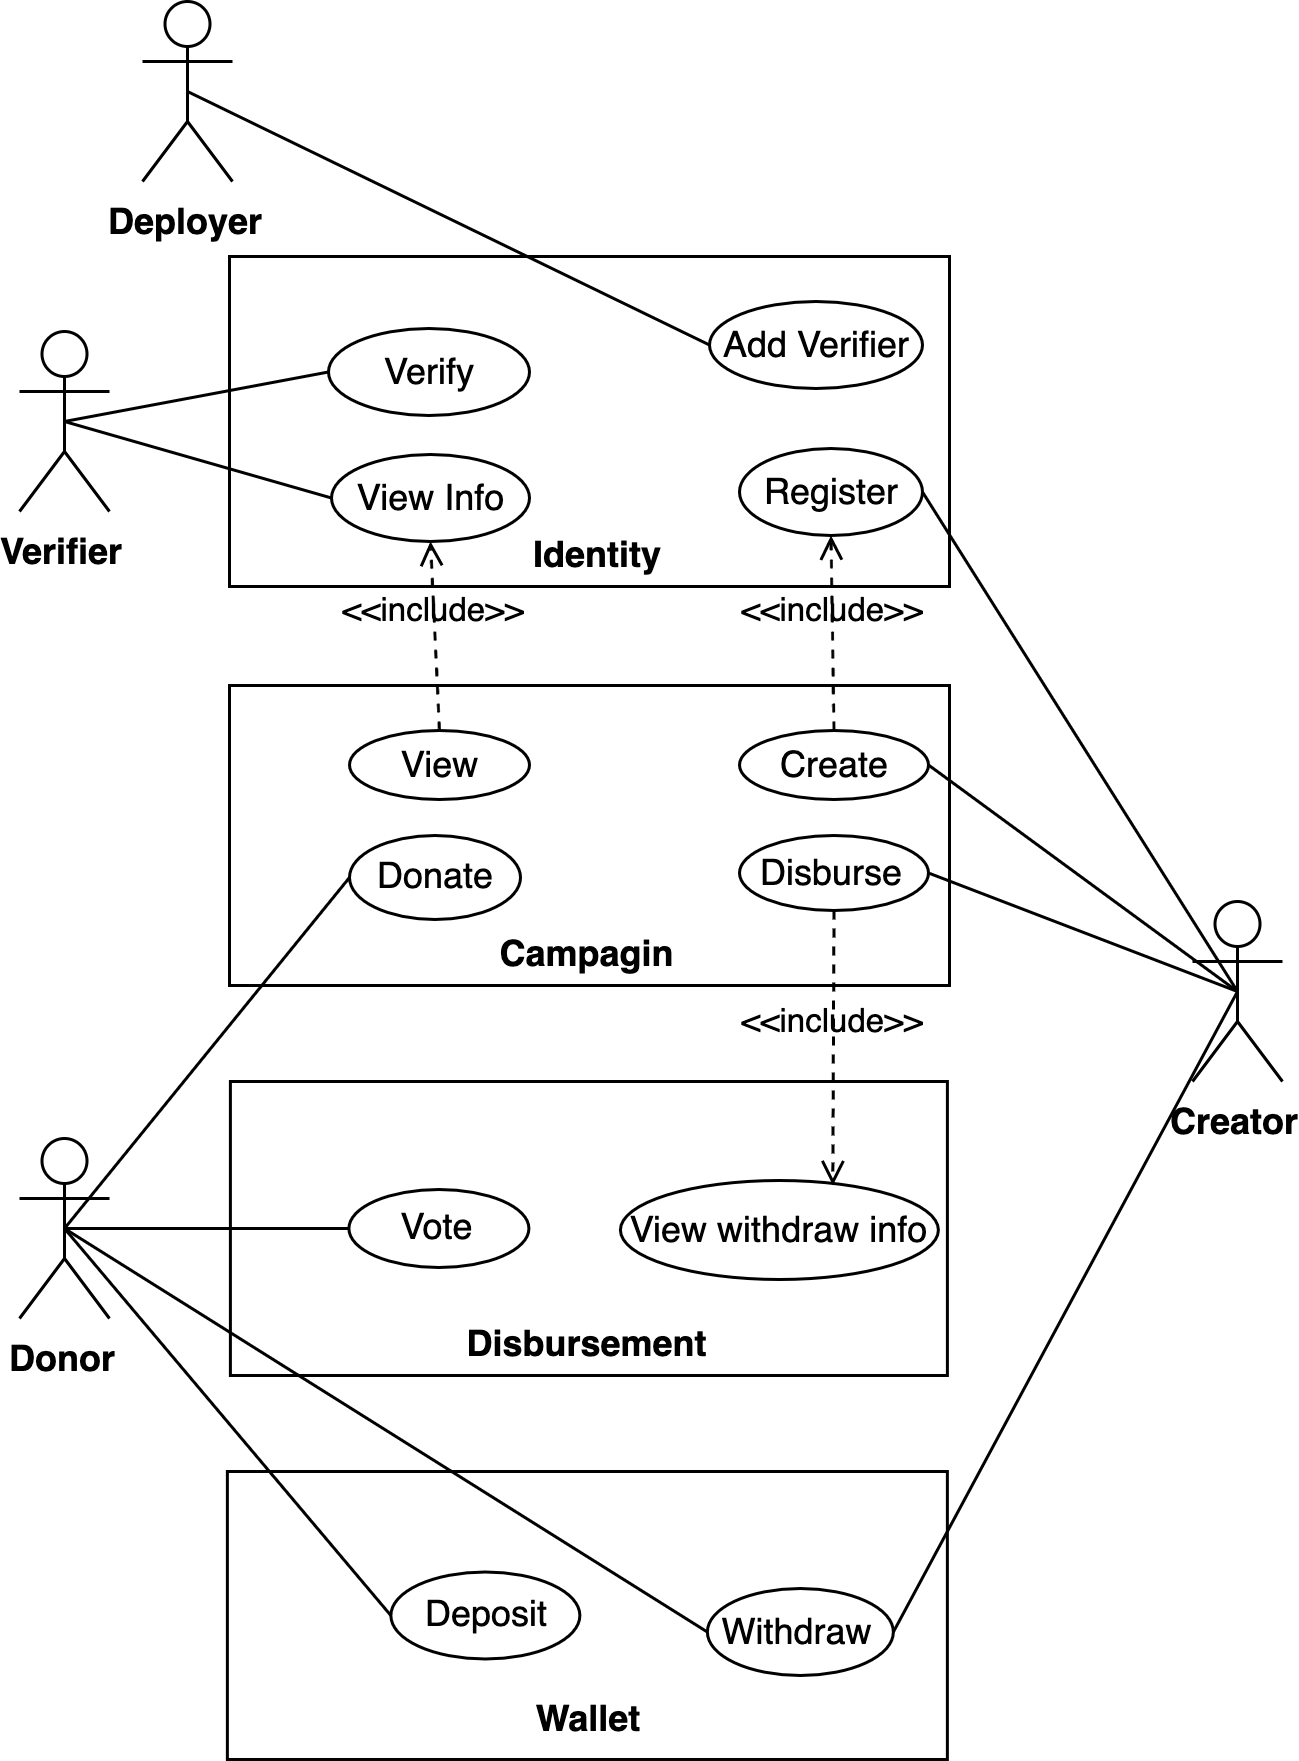

The diagram above was exported from draw.io. Its source (the exported page's mxGraphModel, read from the mxfile embedded in the PNG):
<mxGraphModel dx="1898" dy="620" grid="1" gridSize="10" guides="1" tooltips="1" connect="1" arrows="1" fold="1" page="1" pageScale="1" pageWidth="850" pageHeight="1100" math="0" shadow="0">
  <root>
    <mxCell id="0" />
    <mxCell id="1" parent="0" />
    <mxCell id="x1izCmEbnlfNAgdE7yQI-3" value="Creator" style="shape=umlActor;verticalLabelPosition=bottom;labelBackgroundColor=#ffffff;verticalAlign=top;html=1;outlineConnect=0;fontStyle=1" vertex="1" parent="1">
      <mxGeometry x="-159" y="320" width="30" height="60" as="geometry" />
    </mxCell>
    <mxCell id="x1izCmEbnlfNAgdE7yQI-4" value="Donor" style="shape=umlActor;verticalLabelPosition=bottom;labelBackgroundColor=#ffffff;verticalAlign=top;html=1;outlineConnect=0;fontStyle=1" vertex="1" parent="1">
      <mxGeometry x="-550" y="399" width="30" height="60" as="geometry" />
    </mxCell>
    <mxCell id="x1izCmEbnlfNAgdE7yQI-5" value="Deployer" style="shape=umlActor;verticalLabelPosition=bottom;labelBackgroundColor=#ffffff;verticalAlign=top;html=1;outlineConnect=0;fontStyle=1" vertex="1" parent="1">
      <mxGeometry x="-509" y="20" width="30" height="60" as="geometry" />
    </mxCell>
    <mxCell id="x1izCmEbnlfNAgdE7yQI-2" value="Verifier" style="shape=umlActor;verticalLabelPosition=bottom;labelBackgroundColor=#ffffff;verticalAlign=top;html=1;outlineConnect=0;fontStyle=1" vertex="1" parent="1">
      <mxGeometry x="-550" y="130" width="30" height="60" as="geometry" />
    </mxCell>
    <mxCell id="x1izCmEbnlfNAgdE7yQI-43" value="" style="group" vertex="1" connectable="0" parent="1">
      <mxGeometry x="-480" y="105" width="240" height="110" as="geometry" />
    </mxCell>
    <mxCell id="x1izCmEbnlfNAgdE7yQI-45" value="" style="group" vertex="1" connectable="0" parent="x1izCmEbnlfNAgdE7yQI-43">
      <mxGeometry width="240" height="110" as="geometry" />
    </mxCell>
    <mxCell id="x1izCmEbnlfNAgdE7yQI-46" value="" style="rounded=0;whiteSpace=wrap;html=1;" vertex="1" parent="x1izCmEbnlfNAgdE7yQI-45">
      <mxGeometry width="240" height="110" as="geometry" />
    </mxCell>
    <mxCell id="x1izCmEbnlfNAgdE7yQI-47" value="View Info" style="ellipse;whiteSpace=wrap;html=1;" vertex="1" parent="x1izCmEbnlfNAgdE7yQI-45">
      <mxGeometry x="34" y="66" width="66" height="29" as="geometry" />
    </mxCell>
    <mxCell id="x1izCmEbnlfNAgdE7yQI-48" value="Register" style="ellipse;whiteSpace=wrap;html=1;" vertex="1" parent="x1izCmEbnlfNAgdE7yQI-45">
      <mxGeometry x="170" y="64" width="61" height="29" as="geometry" />
    </mxCell>
    <mxCell id="x1izCmEbnlfNAgdE7yQI-49" value="Identity" style="text;html=1;strokeColor=none;fillColor=none;align=center;verticalAlign=middle;whiteSpace=wrap;rounded=0;fontStyle=1" vertex="1" parent="x1izCmEbnlfNAgdE7yQI-45">
      <mxGeometry x="98.64285714285714" y="86.44444444444444" width="45.71428571428571" height="24.444444444444443" as="geometry" />
    </mxCell>
    <mxCell id="x1izCmEbnlfNAgdE7yQI-83" value="Verify" style="ellipse;whiteSpace=wrap;html=1;" vertex="1" parent="x1izCmEbnlfNAgdE7yQI-45">
      <mxGeometry x="33" y="24" width="67" height="29" as="geometry" />
    </mxCell>
    <mxCell id="x1izCmEbnlfNAgdE7yQI-95" value="Add Verifier" style="ellipse;whiteSpace=wrap;html=1;" vertex="1" parent="x1izCmEbnlfNAgdE7yQI-45">
      <mxGeometry x="160" y="15" width="71" height="29" as="geometry" />
    </mxCell>
    <mxCell id="x1izCmEbnlfNAgdE7yQI-84" value="" style="endArrow=none;html=1;entryX=0.5;entryY=0.5;entryDx=0;entryDy=0;entryPerimeter=0;exitX=0;exitY=0.5;exitDx=0;exitDy=0;" edge="1" parent="1" source="x1izCmEbnlfNAgdE7yQI-47" target="x1izCmEbnlfNAgdE7yQI-2">
      <mxGeometry width="50" height="50" relative="1" as="geometry">
        <mxPoint x="-480" y="-105" as="sourcePoint" />
        <mxPoint x="-430" y="-155" as="targetPoint" />
        <Array as="points" />
      </mxGeometry>
    </mxCell>
    <mxCell id="x1izCmEbnlfNAgdE7yQI-85" value="" style="endArrow=none;html=1;entryX=0.5;entryY=0.5;entryDx=0;entryDy=0;entryPerimeter=0;exitX=0;exitY=0.5;exitDx=0;exitDy=0;" edge="1" parent="1" source="x1izCmEbnlfNAgdE7yQI-83" target="x1izCmEbnlfNAgdE7yQI-2">
      <mxGeometry width="50" height="50" relative="1" as="geometry">
        <mxPoint x="-300" y="-60" as="sourcePoint" />
        <mxPoint x="-250" y="-110" as="targetPoint" />
        <Array as="points" />
      </mxGeometry>
    </mxCell>
    <mxCell id="x1izCmEbnlfNAgdE7yQI-96" value="" style="endArrow=none;html=1;entryX=0.5;entryY=0.5;entryDx=0;entryDy=0;entryPerimeter=0;exitX=0;exitY=0.5;exitDx=0;exitDy=0;" edge="1" parent="1" source="x1izCmEbnlfNAgdE7yQI-95" target="x1izCmEbnlfNAgdE7yQI-5">
      <mxGeometry width="50" height="50" relative="1" as="geometry">
        <mxPoint x="-345" y="-50" as="sourcePoint" />
        <mxPoint x="-310" y="-80" as="targetPoint" />
        <Array as="points" />
      </mxGeometry>
    </mxCell>
    <mxCell id="x1izCmEbnlfNAgdE7yQI-102" value="" style="group;verticalAlign=top;" vertex="1" connectable="0" parent="1">
      <mxGeometry x="-479" y="380" width="239" height="98" as="geometry" />
    </mxCell>
    <mxCell id="x1izCmEbnlfNAgdE7yQI-103" value="" style="group" vertex="1" connectable="0" parent="x1izCmEbnlfNAgdE7yQI-102">
      <mxGeometry x="-0.7029411764705882" width="239" height="97.99999999999999" as="geometry" />
    </mxCell>
    <mxCell id="x1izCmEbnlfNAgdE7yQI-104" value="" style="rounded=0;whiteSpace=wrap;html=1;" vertex="1" parent="x1izCmEbnlfNAgdE7yQI-103">
      <mxGeometry width="239" height="97.99999999999999" as="geometry" />
    </mxCell>
    <mxCell id="x1izCmEbnlfNAgdE7yQI-105" value="Vote" style="ellipse;whiteSpace=wrap;html=1;" vertex="1" parent="x1izCmEbnlfNAgdE7yQI-103">
      <mxGeometry x="39.5" y="36" width="60" height="26" as="geometry" />
    </mxCell>
    <mxCell id="x1izCmEbnlfNAgdE7yQI-107" value="View withdraw info" style="ellipse;whiteSpace=wrap;html=1;" vertex="1" parent="x1izCmEbnlfNAgdE7yQI-103">
      <mxGeometry x="130" y="33" width="106" height="33" as="geometry" />
    </mxCell>
    <mxCell id="x1izCmEbnlfNAgdE7yQI-109" value="Disbursement" style="text;html=1;strokeColor=none;fillColor=none;align=center;verticalAlign=middle;whiteSpace=wrap;rounded=0;fontStyle=1" vertex="1" parent="x1izCmEbnlfNAgdE7yQI-103">
      <mxGeometry x="105.4448700221239" y="76.22222222222221" width="28.200589970501472" height="21.777777777777775" as="geometry" />
    </mxCell>
    <mxCell id="x1izCmEbnlfNAgdE7yQI-106" value="&lt;span style=&quot;color: rgba(0 , 0 , 0 , 0) ; font-family: monospace ; font-size: 0px ; white-space: nowrap&quot;&gt;D&lt;/span&gt;" style="text;html=1;strokeColor=none;fillColor=none;align=center;verticalAlign=middle;whiteSpace=wrap;rounded=0;" vertex="1" parent="1">
      <mxGeometry x="-367.2857142857143" y="530" width="64.57142857142857" height="20" as="geometry" />
    </mxCell>
    <mxCell id="x1izCmEbnlfNAgdE7yQI-125" value="" style="group" vertex="1" connectable="0" parent="1">
      <mxGeometry x="-480" y="520" width="321" height="86" as="geometry" />
    </mxCell>
    <mxCell id="x1izCmEbnlfNAgdE7yQI-52" value="" style="group" vertex="1" connectable="0" parent="x1izCmEbnlfNAgdE7yQI-125">
      <mxGeometry width="240" height="86" as="geometry" />
    </mxCell>
    <mxCell id="x1izCmEbnlfNAgdE7yQI-54" value="" style="group" vertex="1" connectable="0" parent="x1izCmEbnlfNAgdE7yQI-52">
      <mxGeometry x="-0.7079646017699116" width="240" height="86" as="geometry" />
    </mxCell>
    <mxCell id="x1izCmEbnlfNAgdE7yQI-55" value="" style="rounded=0;whiteSpace=wrap;html=1;" vertex="1" parent="x1izCmEbnlfNAgdE7yQI-54">
      <mxGeometry y="-10" width="240" height="96" as="geometry" />
    </mxCell>
    <mxCell id="x1izCmEbnlfNAgdE7yQI-56" value="Deposit" style="ellipse;whiteSpace=wrap;html=1;" vertex="1" parent="x1izCmEbnlfNAgdE7yQI-54">
      <mxGeometry x="54.5" y="23.5" width="63" height="29" as="geometry" />
    </mxCell>
    <mxCell id="x1izCmEbnlfNAgdE7yQI-58" value="Wallet" style="text;html=1;strokeColor=none;fillColor=none;align=center;verticalAlign=middle;whiteSpace=wrap;rounded=0;fontStyle=1" vertex="1" parent="x1izCmEbnlfNAgdE7yQI-54">
      <mxGeometry x="97.14285714285715" y="62.111111111111114" width="45.7142857142857" height="19.11111111111111" as="geometry" />
    </mxCell>
    <mxCell id="x1izCmEbnlfNAgdE7yQI-78" value="Withdraw" style="ellipse;whiteSpace=wrap;html=1;" vertex="1" parent="x1izCmEbnlfNAgdE7yQI-54">
      <mxGeometry x="160" y="29" width="62" height="29" as="geometry" />
    </mxCell>
    <mxCell id="x1izCmEbnlfNAgdE7yQI-129" value="" style="group" vertex="1" connectable="0" parent="1">
      <mxGeometry x="-480" y="248" width="240" height="100" as="geometry" />
    </mxCell>
    <mxCell id="x1izCmEbnlfNAgdE7yQI-27" value="" style="rounded=0;whiteSpace=wrap;html=1;" vertex="1" parent="x1izCmEbnlfNAgdE7yQI-129">
      <mxGeometry width="240" height="100" as="geometry" />
    </mxCell>
    <mxCell id="x1izCmEbnlfNAgdE7yQI-13" value="View" style="ellipse;whiteSpace=wrap;html=1;" vertex="1" parent="x1izCmEbnlfNAgdE7yQI-129">
      <mxGeometry x="40" y="15" width="60" height="23" as="geometry" />
    </mxCell>
    <mxCell id="x1izCmEbnlfNAgdE7yQI-14" value="Create" style="ellipse;whiteSpace=wrap;html=1;" vertex="1" parent="x1izCmEbnlfNAgdE7yQI-129">
      <mxGeometry x="170" y="15" width="63" height="23" as="geometry" />
    </mxCell>
    <mxCell id="x1izCmEbnlfNAgdE7yQI-37" value="Campagin" style="text;html=1;strokeColor=none;fillColor=none;align=center;verticalAlign=middle;whiteSpace=wrap;rounded=0;fontStyle=1" vertex="1" parent="x1izCmEbnlfNAgdE7yQI-129">
      <mxGeometry x="97.10876623376622" y="77.72222222222224" width="45.714285714285715" height="22.22222222222223" as="geometry" />
    </mxCell>
    <mxCell id="x1izCmEbnlfNAgdE7yQI-70" value="Donate" style="ellipse;whiteSpace=wrap;html=1;" vertex="1" parent="x1izCmEbnlfNAgdE7yQI-129">
      <mxGeometry x="40" y="50" width="57" height="28" as="geometry" />
    </mxCell>
    <mxCell id="x1izCmEbnlfNAgdE7yQI-99" value="Disburse" style="ellipse;whiteSpace=wrap;html=1;" vertex="1" parent="x1izCmEbnlfNAgdE7yQI-129">
      <mxGeometry x="170" y="50" width="63" height="25" as="geometry" />
    </mxCell>
    <mxCell id="x1izCmEbnlfNAgdE7yQI-112" value="&amp;lt;&amp;lt;include&amp;gt;&amp;gt;" style="edgeStyle=none;html=1;endArrow=open;verticalAlign=bottom;dashed=1;labelBackgroundColor=none;exitX=0.5;exitY=0;exitDx=0;exitDy=0;entryX=0.5;entryY=1;entryDx=0;entryDy=0;" edge="1" parent="1" source="x1izCmEbnlfNAgdE7yQI-13" target="x1izCmEbnlfNAgdE7yQI-47">
      <mxGeometry width="160" relative="1" as="geometry">
        <mxPoint x="-460" y="170" as="sourcePoint" />
        <mxPoint x="-441" y="115" as="targetPoint" />
        <Array as="points" />
      </mxGeometry>
    </mxCell>
    <mxCell id="x1izCmEbnlfNAgdE7yQI-66" value="&amp;lt;&amp;lt;include&amp;gt;&amp;gt;" style="edgeStyle=none;html=1;endArrow=open;verticalAlign=bottom;dashed=1;labelBackgroundColor=none;exitX=0.5;exitY=0;exitDx=0;exitDy=0;entryX=0.5;entryY=1;entryDx=0;entryDy=0;" edge="1" parent="1" source="x1izCmEbnlfNAgdE7yQI-14" target="x1izCmEbnlfNAgdE7yQI-48">
      <mxGeometry width="160" relative="1" as="geometry">
        <mxPoint x="-225" y="220" as="sourcePoint" />
        <mxPoint x="-200" y="200" as="targetPoint" />
      </mxGeometry>
    </mxCell>
    <mxCell id="x1izCmEbnlfNAgdE7yQI-111" value="&amp;lt;&amp;lt;include&amp;gt;&amp;gt;" style="edgeStyle=none;html=1;endArrow=open;verticalAlign=bottom;dashed=1;labelBackgroundColor=none;entryX=0.668;entryY=0.048;entryDx=0;entryDy=0;exitX=0.5;exitY=1;exitDx=0;exitDy=0;entryPerimeter=0;" edge="1" parent="1" source="x1izCmEbnlfNAgdE7yQI-99" target="x1izCmEbnlfNAgdE7yQI-107">
      <mxGeometry width="160" relative="1" as="geometry">
        <mxPoint x="-310" y="370" as="sourcePoint" />
        <mxPoint x="-150" y="370" as="targetPoint" />
      </mxGeometry>
    </mxCell>
    <mxCell id="x1izCmEbnlfNAgdE7yQI-137" value="" style="endArrow=none;html=1;shadow=0;strokeColor=#000000;exitX=1;exitY=0.5;exitDx=0;exitDy=0;entryX=0.5;entryY=0.5;entryDx=0;entryDy=0;entryPerimeter=0;" edge="1" parent="1" source="x1izCmEbnlfNAgdE7yQI-48" target="x1izCmEbnlfNAgdE7yQI-3">
      <mxGeometry width="50" height="50" relative="1" as="geometry">
        <mxPoint x="-120" y="240" as="sourcePoint" />
        <mxPoint x="-70" y="190" as="targetPoint" />
      </mxGeometry>
    </mxCell>
    <mxCell id="x1izCmEbnlfNAgdE7yQI-139" value="" style="endArrow=none;html=1;shadow=0;strokeColor=#000000;exitX=0.5;exitY=0.5;exitDx=0;exitDy=0;exitPerimeter=0;entryX=0;entryY=0.5;entryDx=0;entryDy=0;" edge="1" parent="1" source="x1izCmEbnlfNAgdE7yQI-4" target="x1izCmEbnlfNAgdE7yQI-78">
      <mxGeometry width="50" height="50" relative="1" as="geometry">
        <mxPoint x="-480" y="700" as="sourcePoint" />
        <mxPoint x="-240" y="563" as="targetPoint" />
      </mxGeometry>
    </mxCell>
    <mxCell id="x1izCmEbnlfNAgdE7yQI-140" value="" style="endArrow=none;html=1;shadow=0;strokeColor=#000000;entryX=0;entryY=0.5;entryDx=0;entryDy=0;exitX=0.5;exitY=0.5;exitDx=0;exitDy=0;exitPerimeter=0;" edge="1" parent="1" source="x1izCmEbnlfNAgdE7yQI-4" target="x1izCmEbnlfNAgdE7yQI-56">
      <mxGeometry width="50" height="50" relative="1" as="geometry">
        <mxPoint x="-660" y="450" as="sourcePoint" />
        <mxPoint x="-510" y="630" as="targetPoint" />
      </mxGeometry>
    </mxCell>
    <mxCell id="x1izCmEbnlfNAgdE7yQI-141" value="" style="endArrow=none;html=1;shadow=0;strokeColor=#000000;exitX=0.5;exitY=0.5;exitDx=0;exitDy=0;exitPerimeter=0;entryX=0;entryY=0.5;entryDx=0;entryDy=0;" edge="1" parent="1" source="x1izCmEbnlfNAgdE7yQI-4" target="x1izCmEbnlfNAgdE7yQI-105">
      <mxGeometry width="50" height="50" relative="1" as="geometry">
        <mxPoint x="-610" y="430" as="sourcePoint" />
        <mxPoint x="-560" y="380" as="targetPoint" />
      </mxGeometry>
    </mxCell>
    <mxCell id="x1izCmEbnlfNAgdE7yQI-142" value="" style="endArrow=none;html=1;shadow=0;strokeColor=#000000;exitX=0.5;exitY=0.5;exitDx=0;exitDy=0;exitPerimeter=0;entryX=0;entryY=0.5;entryDx=0;entryDy=0;" edge="1" parent="1" source="x1izCmEbnlfNAgdE7yQI-4" target="x1izCmEbnlfNAgdE7yQI-70">
      <mxGeometry width="50" height="50" relative="1" as="geometry">
        <mxPoint x="-650" y="370" as="sourcePoint" />
        <mxPoint x="-600" y="320" as="targetPoint" />
      </mxGeometry>
    </mxCell>
    <mxCell id="x1izCmEbnlfNAgdE7yQI-82" value="" style="endArrow=none;html=1;exitX=1;exitY=0.5;exitDx=0;exitDy=0;entryX=0.5;entryY=0.5;entryDx=0;entryDy=0;entryPerimeter=0;" edge="1" parent="1" source="x1izCmEbnlfNAgdE7yQI-78" target="x1izCmEbnlfNAgdE7yQI-3">
      <mxGeometry width="50" height="50" relative="1" as="geometry">
        <mxPoint x="-670" y="640" as="sourcePoint" />
        <mxPoint x="-80" y="310" as="targetPoint" />
        <Array as="points" />
      </mxGeometry>
    </mxCell>
    <mxCell id="x1izCmEbnlfNAgdE7yQI-150" value="" style="endArrow=none;html=1;shadow=0;strokeColor=#000000;entryX=1;entryY=0.5;entryDx=0;entryDy=0;exitX=0.5;exitY=0.5;exitDx=0;exitDy=0;exitPerimeter=0;" edge="1" parent="1" source="x1izCmEbnlfNAgdE7yQI-3" target="x1izCmEbnlfNAgdE7yQI-14">
      <mxGeometry width="50" height="50" relative="1" as="geometry">
        <mxPoint x="-50" y="310" as="sourcePoint" />
        <mxPoint x="-30" y="200" as="targetPoint" />
      </mxGeometry>
    </mxCell>
    <mxCell id="x1izCmEbnlfNAgdE7yQI-101" value="" style="endArrow=none;html=1;exitX=1;exitY=0.5;exitDx=0;exitDy=0;entryX=0.5;entryY=0.5;entryDx=0;entryDy=0;entryPerimeter=0;" edge="1" parent="1" source="x1izCmEbnlfNAgdE7yQI-99" target="x1izCmEbnlfNAgdE7yQI-3">
      <mxGeometry width="50" height="50" relative="1" as="geometry">
        <mxPoint x="-350" y="220" as="sourcePoint" />
        <mxPoint x="-60" y="310" as="targetPoint" />
        <Array as="points" />
      </mxGeometry>
    </mxCell>
  </root>
</mxGraphModel>